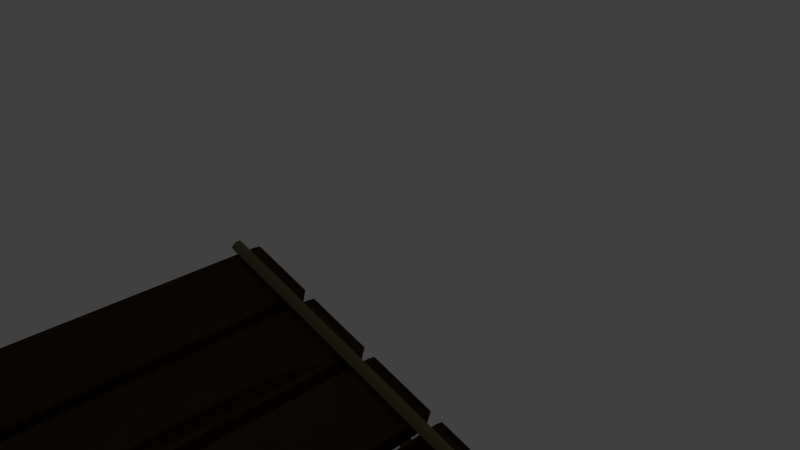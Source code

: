 # Source: RopeBridge.blend  (saved by Blender 2.70.0; exported with 4.5.12 LTS)
import bpy
from mathutils import Matrix  # noqa: F401  (used for matrix-valued properties, if any)

bpy.ops.wm.read_factory_settings(use_empty=True)
scene = bpy.context.scene
scene.name = 'Scene'

# ---- collections
col_collection_1 = bpy.data.collections.new('Collection 1'); scene.collection.children.link(col_collection_1)

# ---- materials (node trees are filled in below, after node groups)
mat_material = bpy.data.materials.new('Material')
mat_material.alpha_threshold = 0.0
mat_material.use_transparent_shadow = False
mat_material.diffuse_color = (0.1679, 0.1479, 0.06942, 1.0)
mat_material.roughness = 0.5
mat_material.line_color = (0.0, 0.0, 0.0, 1.0)
mat_material_001 = bpy.data.materials.new('Material.001')
mat_material_001.alpha_threshold = 0.0
mat_material_001.use_transparent_shadow = False
mat_material_001.diffuse_color = (0.09463, 0.05847, 0.02974, 1.0)
mat_material_001.roughness = 0.5
mat_material_001.line_color = (0.0, 0.0, 0.0, 1.0)

# ---- material node trees

# ---- world
world_world = bpy.data.worlds.new('World'); scene.world = world_world
world_world.color = (0.05088, 0.05088, 0.05088)
world_world.use_sun_shadow = False
world_world.sun_shadow_jitter_overblur = 0.0
world_world.cycles.sampling_method = 'MANUAL'
world_world.cycles.sample_map_resolution = 256

# ---- cameras
cam_camera = bpy.data.cameras.new('Camera')
cam_camera.clip_end = 100.0
cam_camera.lens = 35.0
cam_camera.sensor_width = 32.0
cam_camera.sensor_height = 18.0
cam_camera.ortho_scale = 7.314
cam_camera.dof.focus_distance = 0.0
cam_camera.dof.aperture_fstop = 128.0

# ---- lights
light_lamp = bpy.data.lights.new('Lamp', 'POINT')
light_lamp.transmission_factor = 0.0
light_lamp.cutoff_distance = 30.0
light_lamp.energy = 100.0
light_lamp.shadow_buffer_clip_start = 1.001
light_lamp.shadow_soft_size = 0.1
light_lamp.shadow_maximum_resolution = 0.006
light_lamp.use_absolute_resolution = True
light_lamp.cycles.use_multiple_importance_sampling = False

# ---- meshes
me_cube = bpy.data.meshes.new('Cube')
me_cube.from_pydata([(0.9693, 1.0, -1.387), (1.0, 0.9693, -1.387), (0.9693, 0.9693, -1.431), (0.9693, -0.9693, -1.431), (1.0, -0.9693, -1.387), (0.9693, -1.0, -1.387), (-0.9693, -0.9693, -1.431), (-0.9693, -1.0, -1.387), (-1.0, -0.9693, -1.387), (-1.0, 0.9693, -1.387), (-0.9693, 1.0, -1.387), (-0.9693, 0.9693, -1.431), (1.0, 0.9693, 1.387), (0.9693, 1.0, 1.387), (0.9693, 0.9693, 1.431), (0.9693, -0.9693, 1.431), (0.9693, -1.0, 1.387), (1.0, -0.9693, 1.387), (-0.9693, -0.9693, 1.431), (-1.0, -0.9693, 1.387), (-0.9693, -1.0, 1.387), (-0.9693, 1.0, 1.387), (-1.0, 0.9693, 1.387), (-0.9693, 0.9693, 1.431), (-0.8695, -1.153, 2.113), (-0.8695, 1.158, 2.113), (-0.8836, -1.153, 1.41), (-0.8836, 1.158, 1.41), (-0.9117, -1.153, 1.41), (-0.9117, 1.158, 1.41), (-0.9258, -1.153, 2.113), (-0.9258, 1.158, 2.113), (-0.9117, -1.153, 2.816), (-0.9117, 1.158, 2.816), (-0.8836, -1.153, 2.816), (-0.8836, 1.158, 2.816)], [], [(13, 0, 10, 21), (5, 16, 20, 7), (8, 19, 22, 9), (14, 23, 18, 15), (1, 12, 17, 4), (0, 1, 2), (3, 4, 5), (6, 7, 8), (9, 10, 11), (12, 13, 14), (15, 16, 17), (18, 19, 20), (21, 22, 23), (1, 4, 3, 2), (2, 11, 10, 0), (0, 13, 12, 1), (5, 7, 6, 3), (4, 17, 16, 5), (8, 9, 11, 6), (7, 20, 19, 8), (9, 22, 21, 10), (14, 15, 17, 12), (13, 21, 23, 14), (15, 18, 20, 16), (18, 23, 22, 19), (2, 3, 6, 11), (24, 25, 27, 26), (26, 27, 29, 28), (28, 29, 31, 30), (30, 31, 33, 32), (27, 25, 35, 33, 31, 29), (34, 35, 25, 24), (32, 33, 35, 34), (24, 26, 28, 30, 32, 34)])
me_cube.polygons.foreach_set('material_index', [1, 1, 1, 1, 1, 1, 1, 1, 1, 1, 1, 1, 1, 1, 1, 1, 1, 1, 1, 1, 1, 1, 1, 1, 1, 1, 0, 0, 0, 0, 0, 0, 0, 0])
me_cube.materials.append(mat_material)
me_cube.materials.append(mat_material_001)
me_cube.use_remesh_preserve_volume = False
me_cube.use_remesh_preserve_attributes = False
me_cube.use_mirror_vertex_groups = False
me_cube.update()

# ---- curves / text
cu_beziercurve_001 = bpy.data.curves.new('BezierCurve.001', 'CURVE')
cu_beziercurve_001.dimensions = '3D'
_sp = cu_beziercurve_001.splines.new('BEZIER'); _sp.bezier_points.add(1)
_sp.bezier_points.foreach_set('co', [0.8392, 0.104, 0.0, 2.679, 0.104, 0.0])
_sp.bezier_points.foreach_set('handle_left', [0.1125, -0.1099, -1.369e-07, 1.921, 0.3269, 1.427e-07])
_sp.bezier_points.foreach_set('handle_right', [1.597, 0.3269, 1.427e-07, 3.405, -0.1099, -1.369e-07])
for _p, _l, _r in zip(_sp.bezier_points, ['ALIGNED', 'ALIGNED'], ['ALIGNED', 'ALIGNED']): _p.handle_left_type = _l; _p.handle_right_type = _r
_sp.order_u = 0
_sp.order_v = 0
_sp.resolution_v = 0
cu_beziercurve_001.use_path = True
cu_beziercurve_001.use_path_clamp = True
cu_beziercurve_001.bevel_resolution = 0
cu_beziercurve_001.fill_mode = 'HALF'

# ---- objects
ob_beziercurve = bpy.data.objects.new('BezierCurve', cu_beziercurve_001)
ob_cube = bpy.data.objects.new('Cube', me_cube)
ob_lamp = bpy.data.objects.new('Lamp', light_lamp)
ob_camera = bpy.data.objects.new('Camera', cam_camera)

# ---- transforms, parenting, visibility, modifiers, constraints
ob_beziercurve.location = (-61.54, 0.0, 0.0)
ob_beziercurve.rotation_euler = (4.712, 0.0, 0.0)
ob_beziercurve.scale = (68.6, 68.6, 68.6)
ob_beziercurve.lineart.crease_threshold = 0.0
ob_cube.location = (68.5, -0.3272, 0.0)
ob_cube.rotation_euler = (0.0, 0.0, 1.571)
ob_cube.scale = (5.73, 1.0, 0.199)
ob_cube.lock_rotations_4d = False
ob_cube.empty_display_type = 'ARROWS'
ob_cube.lineart.crease_threshold = 0.0
_m = ob_cube.modifiers.new('Mirror', 'MIRROR')
_m.use_axis = (True, False, True)
_m = ob_cube.modifiers.new('Array', 'ARRAY')
_m.count = 60
_m.use_constant_offset = True
_m.constant_offset_displace = (0.0, 2.29, 0.0)
_m.use_relative_offset = False
_m.relative_offset_displace = (0.0, 1.1, 0.0)
_m.use_merge_vertices = True
_m = ob_cube.modifiers.new('Curve', 'CURVE')
_m.object = ob_beziercurve
ob_lamp.location = (4.076, 0.4989, 5.904)
ob_lamp.rotation_euler = (0.6503, 0.05522, 1.866)
ob_lamp.scale = (0.8388, 0.9935, 0.9922)
ob_lamp.lock_rotations_4d = False
ob_lamp.empty_display_type = 'ARROWS'
ob_lamp.color = (0.0, 0.0, 0.0, 0.0)
ob_lamp.lineart.crease_threshold = 0.0
ob_camera.location = (7.481, -5.674, 5.344)
ob_camera.rotation_euler = (1.109, 0.01082, 0.8149)
ob_camera.scale = (0.9099, 0.984, 0.9375)
ob_camera.lock_rotations_4d = False
ob_camera.empty_display_type = 'ARROWS'
ob_camera.color = (0.0, 0.0, 0.0, 0.0)
ob_camera.display_type = 'WIRE'
ob_camera.lineart.crease_threshold = 0.0

# ---- collection membership
col_collection_1.objects.link(ob_beziercurve)
col_collection_1.objects.link(ob_cube)
col_collection_1.objects.link(ob_lamp)
col_collection_1.objects.link(ob_camera)

# ---- scene / render settings (as saved in the file)
scene.camera = ob_camera
scene.frame_start = 1; scene.frame_end = 250; scene.frame_set(1)
scene.render.engine = 'BLENDER_EEVEE_NEXT'
scene.render.resolution_percentage = 50
scene.render.dither_intensity = 0.0
scene.cycles.use_denoising = False
scene.cycles.samples = 10
scene.cycles.sampling_pattern = 'TABULATED_SOBOL'
scene.cycles.light_sampling_threshold = 0.0
scene.cycles.use_adaptive_sampling = False
scene.cycles.use_light_tree = False
scene.cycles.blur_glossy = 0.0
scene.cycles.volume_bounces = 1
scene.cycles.pixel_filter_type = 'GAUSSIAN'
scene.cycles.sample_clamp_indirect = 0.0
scene.view_settings.view_transform = 'Standard'
bpy.context.view_layer.update()
